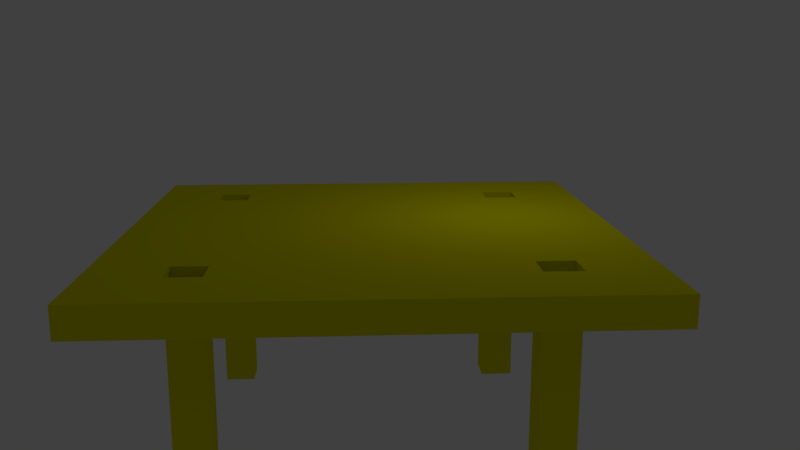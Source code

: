 # Source: table_with_material_color.blend  (saved by Blender 2.78.0; exported with 4.5.12 LTS)
import bpy
from mathutils import Matrix  # noqa: F401  (used for matrix-valued properties, if any)

bpy.ops.wm.read_factory_settings(use_empty=True)
scene = bpy.context.scene
scene.name = 'Scene'

# ---- collections
col_collection_1 = bpy.data.collections.new('Collection 1'); scene.collection.children.link(col_collection_1)

# ---- materials (node trees are filled in below, after node groups)
mat_material = bpy.data.materials.new('Material')
mat_material.alpha_threshold = 0.0
mat_material.use_transparent_shadow = False
mat_material.diffuse_color = (0.8, 0.7575, 0.0, 1.0)
mat_material.roughness = 0.5
mat_material.line_color = (0.0, 0.0, 0.0, 1.0)

# ---- material node trees

# ---- world
world_world = bpy.data.worlds.new('World'); scene.world = world_world
world_world.color = (0.05088, 0.05088, 0.05088)
world_world.use_sun_shadow = False
world_world.sun_shadow_jitter_overblur = 0.0
world_world.cycles.sampling_method = 'MANUAL'

# ---- cameras
cam_camera = bpy.data.cameras.new('Camera')
cam_camera.clip_end = 100.0
cam_camera.lens = 35.0
cam_camera.sensor_width = 32.0
cam_camera.sensor_height = 18.0
cam_camera.ortho_scale = 7.314
cam_camera.dof.focus_distance = 0.0
cam_camera.dof.aperture_fstop = 128.0

# ---- lights
light_lamp = bpy.data.lights.new('Lamp', 'POINT')
light_lamp.transmission_factor = 0.0
light_lamp.cutoff_distance = 30.0
light_lamp.energy = 100.0
light_lamp.shadow_buffer_clip_start = 1.001
light_lamp.shadow_soft_size = 0.1
light_lamp.shadow_maximum_resolution = 0.006
light_lamp.use_absolute_resolution = True

# ---- meshes
me_cube = bpy.data.meshes.new('Cube')
me_cube.from_pydata([(1.0, 1.0, -1.0), (1.0, -1.0, -1.0), (-1.0, -1.0, -1.0), (-1.0, 1.0, -1.0), (1.0, 1.0, 1.0), (1.0, -1.0, 1.0), (-1.0, -1.0, 1.0), (-1.0, 1.0, 1.0), (-0.7195, 1.0, -1.0), (-0.7195, -1.0, -1.0), (-0.7195, 1.0, 1.0), (-0.7195, -1.0, 1.0), (0.7116, 1.0, -1.0), (0.7116, -1.0, -1.0), (0.7116, 1.0, 1.0), (0.7116, -1.0, 1.0), (-0.5839, 1.0, -1.0), (-0.5839, -1.0, -1.0), (-0.5839, 1.0, 1.0), (-0.5839, -1.0, 1.0), (0.5646, 1.0, -1.0), (0.5646, -1.0, -1.0), (0.5646, 1.0, 1.0), (0.5646, -1.0, 1.0), (1.0, 0.7182, -1.0), (-1.0, 0.7182, -1.0), (1.0, 0.7182, 1.0), (-1.0, 0.7182, 1.0), (-0.7195, 0.7182, 1.0), (-0.7195, 0.7182, -1.0), (0.7116, 0.7182, -1.0), (0.7116, 0.7182, 1.0), (-0.5839, 0.7182, -1.0), (-0.5839, 0.7182, 1.0), (0.5646, 0.7182, 1.0), (0.5646, 0.7182, -1.0), (1.0, -0.7232, -1.0), (1.0, -0.7232, 1.0), (-0.7195, -0.7232, 1.0), (0.7116, -0.7232, 1.0), (-0.5839, -0.7232, 1.0), (0.5646, -0.7232, 1.0), (-1.0, -0.7232, -1.0), (-1.0, -0.7232, 1.0), (-0.7195, -0.7232, -1.0), (0.7116, -0.7232, -1.0), (-0.5839, -0.7232, -1.0), (0.5646, -0.7232, -1.0), (-1.0, 0.5817, -1.0), (-1.0, 0.5817, 1.0), (-0.7195, 0.5817, -1.0), (0.7116, 0.5817, -1.0), (-0.5839, 0.5817, -1.0), (0.5646, 0.5817, -1.0), (1.0, 0.5817, -1.0), (1.0, 0.5817, 1.0), (-0.7195, 0.5817, 1.0), (0.7116, 0.5817, 1.0), (-0.5839, 0.5817, 1.0), (0.5646, 0.5817, 1.0), (1.0, -0.5876, -1.0), (1.0, -0.5876, 1.0), (-0.7195, -0.5876, 1.0), (0.7116, -0.5876, 1.0), (-0.5839, -0.5876, 1.0), (0.5646, -0.5876, 1.0), (-1.0, -0.5876, -1.0), (-1.0, -0.5876, 1.0), (-0.7195, -0.5876, -1.0), (0.7116, -0.5876, -1.0), (-0.5839, -0.5876, -1.0), (0.5646, -0.5876, -1.0), (0.5646, 0.7182, -14.73), (0.7116, 0.7182, -14.73), (-0.7195, 0.7182, -14.73), (-0.5839, 0.7182, -14.73), (-0.7195, -0.5876, -14.73), (-0.7195, -0.7232, -14.73), (0.7116, -0.5876, -14.73), (0.7116, -0.7232, -14.73), (-0.5839, -0.5876, -14.73), (-0.5839, -0.7232, -14.73), (0.5646, -0.5876, -14.73), (0.5646, -0.7232, -14.73), (-0.7195, 0.5817, -14.73), (0.7116, 0.5817, -14.73), (-0.5839, 0.5817, -14.73), (0.5646, 0.5817, -14.73)], [], [(44, 9, 2, 42), (38, 43, 6, 11), (36, 37, 5, 1), (9, 11, 6, 2), (25, 27, 7, 3), (10, 8, 3, 7), (18, 16, 8, 10), (17, 19, 11, 9), (40, 38, 11, 19), (46, 17, 9, 44), (36, 1, 13, 45), (37, 39, 15, 5), (1, 5, 15, 13), (4, 0, 12, 14), (47, 21, 17, 46), (41, 40, 19, 23), (21, 23, 19, 17), (22, 20, 16, 18), (14, 12, 20, 22), (13, 15, 23, 21), (39, 41, 23, 15), (45, 13, 21, 47), (12, 30, 35, 20), (14, 22, 34, 31), (22, 18, 33, 34), (20, 35, 32, 16), (4, 14, 31, 26), (0, 24, 30, 12), (16, 32, 29, 8), (18, 10, 28, 33), (48, 49, 27, 25), (0, 4, 26, 24), (10, 7, 27, 28), (8, 29, 25, 3), (2, 6, 43, 42), (69, 45, 47, 71), (64, 62, 76, 80), (65, 64, 40, 41), (71, 47, 46, 70), (61, 63, 39, 37), (60, 36, 45, 69), (70, 46, 44, 68), (58, 33, 75, 86), (60, 61, 37, 36), (62, 67, 43, 38), (68, 44, 42, 66), (29, 50, 48, 25), (28, 27, 49, 56), (24, 26, 55, 54), (40, 64, 80, 81), (32, 52, 50, 29), (24, 54, 51, 30), (26, 31, 57, 55), (35, 53, 52, 32), (34, 33, 58, 59), (31, 34, 72, 73), (30, 51, 53, 35), (66, 67, 49, 48), (42, 43, 67, 66), (50, 68, 66, 48), (56, 49, 67, 62), (54, 55, 61, 60), (58, 56, 62, 64), (52, 70, 68, 50), (54, 60, 69, 51), (55, 57, 63, 61), (53, 71, 70, 52), (59, 58, 64, 65), (57, 59, 65, 63), (51, 69, 71, 53), (78, 82, 83, 79), (80, 76, 77, 81), (75, 74, 84, 86), (73, 72, 87, 85), (65, 41, 83, 82), (38, 40, 81, 77), (34, 59, 87, 72), (41, 39, 79, 83), (59, 57, 85, 87), (62, 38, 77, 76), (56, 58, 86, 84), (33, 28, 74, 75), (28, 56, 84, 74), (39, 63, 78, 79), (63, 65, 82, 78), (57, 31, 73, 85)])
me_cube.materials.append(mat_material)
me_cube.use_remesh_preserve_volume = False
me_cube.use_remesh_preserve_attributes = False
me_cube.use_mirror_vertex_groups = False
me_cube.update()

# ---- objects
ob_cube = bpy.data.objects.new('Cube', me_cube)
ob_lamp = bpy.data.objects.new('Lamp', light_lamp)
ob_camera = bpy.data.objects.new('Camera', cam_camera)

# ---- transforms, parenting, visibility, modifiers, constraints
ob_cube.location = (0.0, 0.0, 0.0)
ob_cube.scale = (6.916, 6.916, 0.4026)
ob_cube.lock_rotations_4d = False
ob_cube.empty_display_type = 'ARROWS'
ob_cube.lineart.crease_threshold = 0.0
ob_lamp.location = (4.076, 1.005, 5.904)
ob_lamp.rotation_euler = (0.6503, 0.05522, 1.866)
ob_lamp.lock_rotations_4d = False
ob_lamp.empty_display_type = 'ARROWS'
ob_lamp.color = (0.0, 0.0, 0.0, 0.0)
ob_lamp.lineart.crease_threshold = 0.0
ob_camera.location = (-0.581, -24.62, 6.11)
ob_camera.rotation_euler = (1.344, 1.309e-06, -0.056)
ob_camera.lock_rotations_4d = False
ob_camera.empty_display_type = 'ARROWS'
ob_camera.color = (0.0, 0.0, 0.0, 0.0)
ob_camera.display_type = 'WIRE'
ob_camera.lineart.crease_threshold = 0.0

# ---- collection membership
col_collection_1.objects.link(ob_cube)
col_collection_1.objects.link(ob_lamp)
col_collection_1.objects.link(ob_camera)

# ---- scene / render settings (as saved in the file)
scene.camera = ob_camera
scene.frame_start = 1; scene.frame_end = 250; scene.frame_set(1)
scene.render.engine = 'BLENDER_EEVEE_NEXT'
scene.render.resolution_percentage = 50
scene.render.dither_intensity = 0.0
scene.cycles.use_denoising = False
scene.cycles.samples = 128
scene.cycles.sampling_pattern = 'TABULATED_SOBOL'
scene.cycles.light_sampling_threshold = 0.0
scene.cycles.use_adaptive_sampling = False
scene.cycles.use_light_tree = False
scene.cycles.blur_glossy = 0.0
scene.cycles.sample_clamp_indirect = 0.0
scene.view_settings.view_transform = 'Standard'
bpy.context.view_layer.update()
